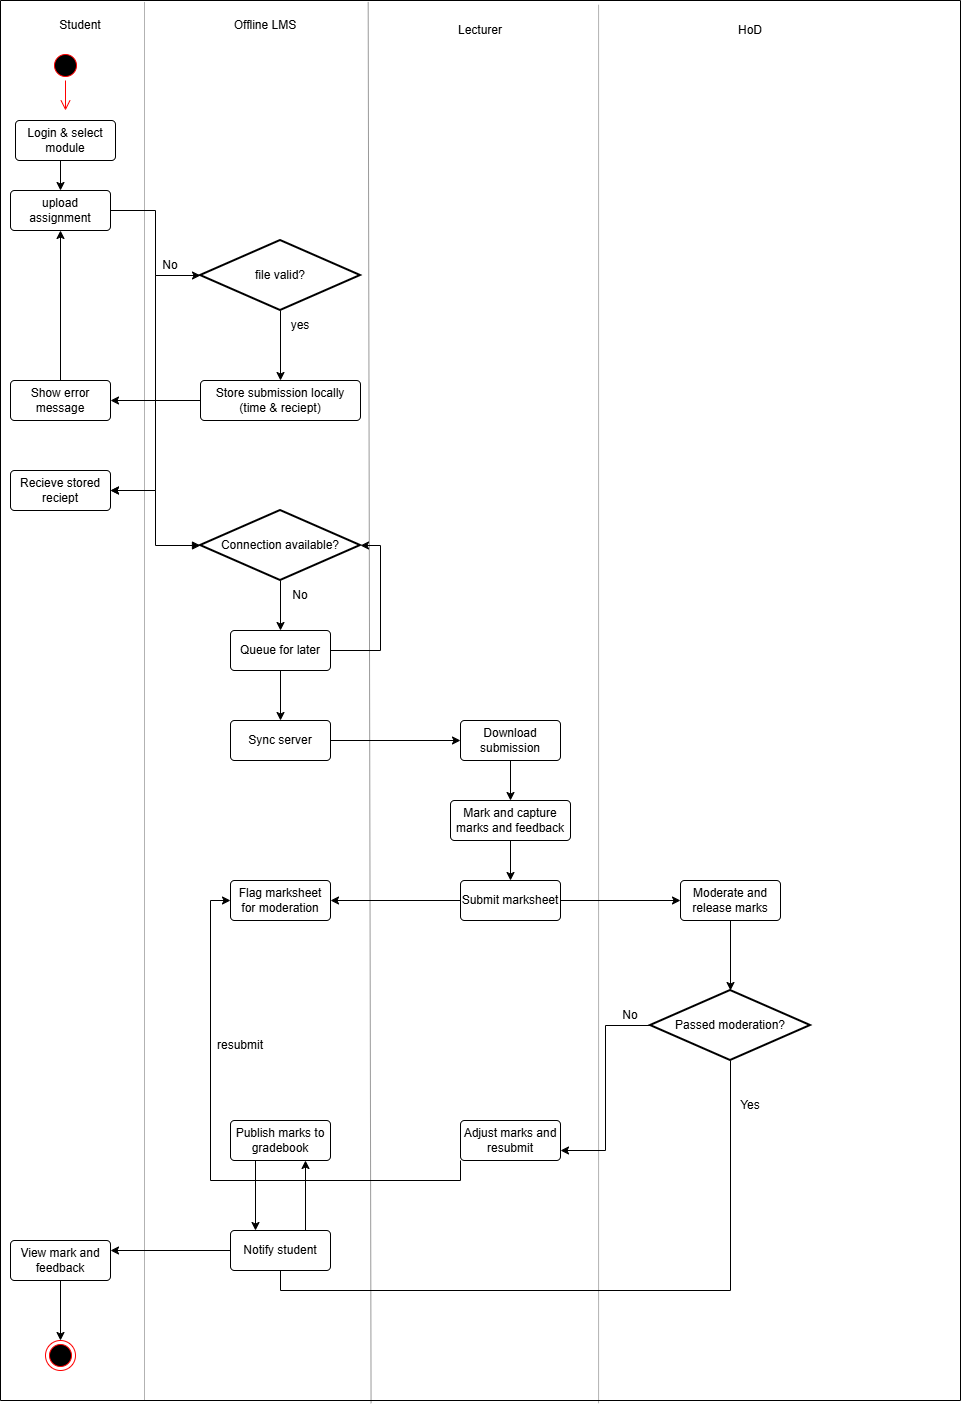

The diagram above was exported from draw.io. Its source (the exported page's mxGraphModel, read from the mxfile embedded in the PNG):
<mxGraphModel dx="1493" dy="919" grid="1" gridSize="10" guides="1" tooltips="1" connect="1" arrows="1" fold="1" page="0" pageScale="1" pageWidth="850" pageHeight="1100" math="0" shadow="0">
  <root>
    <mxCell id="0" />
    <mxCell id="1" parent="0" />
    <mxCell id="89lWFa6oWryDpk1voy98-1" parent="1" style="ellipse;html=1;shape=startState;fillColor=#000000;strokeColor=#ff0000;" value="" vertex="1">
      <mxGeometry height="30" width="30" x="90" y="130" as="geometry" />
    </mxCell>
    <mxCell id="89lWFa6oWryDpk1voy98-2" edge="1" parent="1" source="89lWFa6oWryDpk1voy98-1" style="edgeStyle=orthogonalEdgeStyle;html=1;verticalAlign=bottom;endArrow=open;endSize=8;strokeColor=#ff0000;rounded=0;" value="">
      <mxGeometry relative="1" as="geometry">
        <mxPoint x="105" y="190" as="targetPoint" />
      </mxGeometry>
    </mxCell>
    <mxCell id="89lWFa6oWryDpk1voy98-40" edge="1" parent="1" source="89lWFa6oWryDpk1voy98-3" style="edgeStyle=orthogonalEdgeStyle;rounded=0;orthogonalLoop=1;jettySize=auto;html=1;exitX=0.5;exitY=1;exitDx=0;exitDy=0;exitPerimeter=0;entryX=0.5;entryY=0;entryDx=0;entryDy=0;" target="89lWFa6oWryDpk1voy98-7">
      <mxGeometry relative="1" as="geometry" />
    </mxCell>
    <mxCell id="89lWFa6oWryDpk1voy98-41" edge="1" parent="1" source="89lWFa6oWryDpk1voy98-3" style="edgeStyle=orthogonalEdgeStyle;rounded=0;orthogonalLoop=1;jettySize=auto;html=1;exitX=0;exitY=0.5;exitDx=0;exitDy=0;exitPerimeter=0;entryX=1;entryY=0.5;entryDx=0;entryDy=0;" target="89lWFa6oWryDpk1voy98-8">
      <mxGeometry relative="1" as="geometry" />
    </mxCell>
    <mxCell id="89lWFa6oWryDpk1voy98-3" parent="1" style="strokeWidth=2;html=1;shape=mxgraph.flowchart.decision;whiteSpace=wrap;" value="file valid?" vertex="1">
      <mxGeometry height="70" width="160" x="240" y="320" as="geometry" />
    </mxCell>
    <mxCell id="89lWFa6oWryDpk1voy98-45" edge="1" parent="1" source="89lWFa6oWryDpk1voy98-4" style="edgeStyle=orthogonalEdgeStyle;rounded=0;orthogonalLoop=1;jettySize=auto;html=1;exitX=0.5;exitY=1;exitDx=0;exitDy=0;entryX=0.5;entryY=0;entryDx=0;entryDy=0;" target="89lWFa6oWryDpk1voy98-5">
      <mxGeometry relative="1" as="geometry" />
    </mxCell>
    <mxCell id="89lWFa6oWryDpk1voy98-4" parent="1" style="rounded=1;arcSize=10;whiteSpace=wrap;html=1;align=center;" value="Login &amp;amp; select module" vertex="1">
      <mxGeometry height="40" width="100" x="55" y="200" as="geometry" />
    </mxCell>
    <mxCell id="89lWFa6oWryDpk1voy98-5" parent="1" style="rounded=1;arcSize=10;whiteSpace=wrap;html=1;align=center;" value="upload assignment" vertex="1">
      <mxGeometry height="40" width="100" x="50" y="270" as="geometry" />
    </mxCell>
    <mxCell id="89lWFa6oWryDpk1voy98-44" edge="1" parent="1" source="89lWFa6oWryDpk1voy98-6" style="edgeStyle=orthogonalEdgeStyle;rounded=0;orthogonalLoop=1;jettySize=auto;html=1;exitX=0.5;exitY=0;exitDx=0;exitDy=0;entryX=0.5;entryY=1;entryDx=0;entryDy=0;" target="89lWFa6oWryDpk1voy98-5">
      <mxGeometry relative="1" as="geometry" />
    </mxCell>
    <mxCell id="89lWFa6oWryDpk1voy98-6" parent="1" style="rounded=1;arcSize=10;whiteSpace=wrap;html=1;align=center;" value="Show error message" vertex="1">
      <mxGeometry height="40" width="100" x="50" y="460" as="geometry" />
    </mxCell>
    <mxCell id="89lWFa6oWryDpk1voy98-42" edge="1" parent="1" source="89lWFa6oWryDpk1voy98-7" style="edgeStyle=orthogonalEdgeStyle;rounded=0;orthogonalLoop=1;jettySize=auto;html=1;exitX=0;exitY=0.5;exitDx=0;exitDy=0;entryX=1;entryY=0.5;entryDx=0;entryDy=0;" target="89lWFa6oWryDpk1voy98-6">
      <mxGeometry relative="1" as="geometry" />
    </mxCell>
    <mxCell id="89lWFa6oWryDpk1voy98-7" parent="1" style="rounded=1;arcSize=10;whiteSpace=wrap;html=1;align=center;" value="Store submission locally (time &amp;amp; reciept)" vertex="1">
      <mxGeometry height="40" width="160" x="240" y="460" as="geometry" />
    </mxCell>
    <mxCell id="89lWFa6oWryDpk1voy98-8" parent="1" style="rounded=1;arcSize=10;whiteSpace=wrap;html=1;align=center;" value="Recieve stored reciept" vertex="1">
      <mxGeometry height="40" width="100" x="50" y="550" as="geometry" />
    </mxCell>
    <mxCell id="89lWFa6oWryDpk1voy98-36" edge="1" parent="1" source="89lWFa6oWryDpk1voy98-9" style="edgeStyle=orthogonalEdgeStyle;rounded=0;orthogonalLoop=1;jettySize=auto;html=1;exitX=0.5;exitY=1;exitDx=0;exitDy=0;exitPerimeter=0;entryX=0.5;entryY=0;entryDx=0;entryDy=0;" target="89lWFa6oWryDpk1voy98-10">
      <mxGeometry relative="1" as="geometry" />
    </mxCell>
    <mxCell id="89lWFa6oWryDpk1voy98-39" edge="1" parent="1" source="89lWFa6oWryDpk1voy98-9" style="edgeStyle=orthogonalEdgeStyle;rounded=0;orthogonalLoop=1;jettySize=auto;html=1;exitX=0;exitY=0.5;exitDx=0;exitDy=0;exitPerimeter=0;entryX=1;entryY=0.5;entryDx=0;entryDy=0;startArrow=block;startFill=1;" target="89lWFa6oWryDpk1voy98-8">
      <mxGeometry relative="1" as="geometry" />
    </mxCell>
    <mxCell id="89lWFa6oWryDpk1voy98-9" parent="1" style="strokeWidth=2;html=1;shape=mxgraph.flowchart.decision;whiteSpace=wrap;" value="Connection available?" vertex="1">
      <mxGeometry height="70" width="160" x="240" y="590" as="geometry" />
    </mxCell>
    <mxCell id="89lWFa6oWryDpk1voy98-37" edge="1" parent="1" source="89lWFa6oWryDpk1voy98-10" style="edgeStyle=orthogonalEdgeStyle;rounded=0;orthogonalLoop=1;jettySize=auto;html=1;exitX=0.5;exitY=1;exitDx=0;exitDy=0;entryX=0.5;entryY=0;entryDx=0;entryDy=0;" target="89lWFa6oWryDpk1voy98-11">
      <mxGeometry relative="1" as="geometry" />
    </mxCell>
    <mxCell id="89lWFa6oWryDpk1voy98-38" edge="1" parent="1" source="89lWFa6oWryDpk1voy98-10" style="edgeStyle=orthogonalEdgeStyle;rounded=0;orthogonalLoop=1;jettySize=auto;html=1;exitX=1;exitY=0.5;exitDx=0;exitDy=0;entryX=1;entryY=0.5;entryDx=0;entryDy=0;entryPerimeter=0;" target="89lWFa6oWryDpk1voy98-9">
      <mxGeometry relative="1" as="geometry">
        <Array as="points">
          <mxPoint x="420" y="730" />
          <mxPoint x="420" y="625" />
        </Array>
        <mxPoint x="419.9999999999998" y="620" as="targetPoint" />
      </mxGeometry>
    </mxCell>
    <mxCell id="89lWFa6oWryDpk1voy98-10" parent="1" style="rounded=1;arcSize=10;whiteSpace=wrap;html=1;align=center;" value="Queue for later" vertex="1">
      <mxGeometry height="40" width="100" x="270" y="710" as="geometry" />
    </mxCell>
    <mxCell id="89lWFa6oWryDpk1voy98-35" edge="1" parent="1" source="89lWFa6oWryDpk1voy98-11" style="edgeStyle=orthogonalEdgeStyle;rounded=0;orthogonalLoop=1;jettySize=auto;html=1;exitX=1;exitY=0.5;exitDx=0;exitDy=0;entryX=0;entryY=0.5;entryDx=0;entryDy=0;" target="89lWFa6oWryDpk1voy98-12">
      <mxGeometry relative="1" as="geometry" />
    </mxCell>
    <mxCell id="89lWFa6oWryDpk1voy98-11" parent="1" style="rounded=1;arcSize=10;whiteSpace=wrap;html=1;align=center;" value="Sync server" vertex="1">
      <mxGeometry height="40" width="100" x="270" y="800" as="geometry" />
    </mxCell>
    <mxCell id="89lWFa6oWryDpk1voy98-34" edge="1" parent="1" source="89lWFa6oWryDpk1voy98-12" style="edgeStyle=orthogonalEdgeStyle;rounded=0;orthogonalLoop=1;jettySize=auto;html=1;exitX=0.5;exitY=1;exitDx=0;exitDy=0;entryX=0.5;entryY=0;entryDx=0;entryDy=0;" target="89lWFa6oWryDpk1voy98-14">
      <mxGeometry relative="1" as="geometry" />
    </mxCell>
    <mxCell id="89lWFa6oWryDpk1voy98-12" parent="1" style="rounded=1;arcSize=10;whiteSpace=wrap;html=1;align=center;" value="Download submission" vertex="1">
      <mxGeometry height="40" width="100" x="500" y="800" as="geometry" />
    </mxCell>
    <mxCell id="89lWFa6oWryDpk1voy98-31" edge="1" parent="1" source="89lWFa6oWryDpk1voy98-13" style="edgeStyle=orthogonalEdgeStyle;rounded=0;orthogonalLoop=1;jettySize=auto;html=1;exitX=1;exitY=0.5;exitDx=0;exitDy=0;entryX=0;entryY=0.5;entryDx=0;entryDy=0;" target="89lWFa6oWryDpk1voy98-15">
      <mxGeometry relative="1" as="geometry" />
    </mxCell>
    <mxCell id="89lWFa6oWryDpk1voy98-32" edge="1" parent="1" source="89lWFa6oWryDpk1voy98-13" style="edgeStyle=orthogonalEdgeStyle;rounded=0;orthogonalLoop=1;jettySize=auto;html=1;exitX=0;exitY=0.5;exitDx=0;exitDy=0;entryX=1;entryY=0.5;entryDx=0;entryDy=0;" target="89lWFa6oWryDpk1voy98-16">
      <mxGeometry relative="1" as="geometry" />
    </mxCell>
    <mxCell id="89lWFa6oWryDpk1voy98-13" parent="1" style="rounded=1;arcSize=10;whiteSpace=wrap;html=1;align=center;" value="Submit marksheet" vertex="1">
      <mxGeometry height="40" width="100" x="500" y="960" as="geometry" />
    </mxCell>
    <mxCell id="89lWFa6oWryDpk1voy98-33" edge="1" parent="1" source="89lWFa6oWryDpk1voy98-14" style="edgeStyle=orthogonalEdgeStyle;rounded=0;orthogonalLoop=1;jettySize=auto;html=1;exitX=0.5;exitY=1;exitDx=0;exitDy=0;entryX=0.5;entryY=0;entryDx=0;entryDy=0;" target="89lWFa6oWryDpk1voy98-13">
      <mxGeometry relative="1" as="geometry" />
    </mxCell>
    <mxCell id="89lWFa6oWryDpk1voy98-14" parent="1" style="rounded=1;arcSize=10;whiteSpace=wrap;html=1;align=center;" value="Mark and capture marks and feedback" vertex="1">
      <mxGeometry height="40" width="120" x="490" y="880" as="geometry" />
    </mxCell>
    <mxCell id="89lWFa6oWryDpk1voy98-15" parent="1" style="rounded=1;arcSize=10;whiteSpace=wrap;html=1;align=center;" value="Moderate and release marks" vertex="1">
      <mxGeometry height="40" width="100" x="720" y="960" as="geometry" />
    </mxCell>
    <mxCell id="89lWFa6oWryDpk1voy98-16" parent="1" style="rounded=1;arcSize=10;whiteSpace=wrap;html=1;align=center;" value="Flag marksheet for moderation" vertex="1">
      <mxGeometry height="40" width="100" x="270" y="960" as="geometry" />
    </mxCell>
    <mxCell id="89lWFa6oWryDpk1voy98-28" edge="1" parent="1" source="89lWFa6oWryDpk1voy98-17" style="edgeStyle=orthogonalEdgeStyle;rounded=0;orthogonalLoop=1;jettySize=auto;html=1;exitX=0;exitY=0.5;exitDx=0;exitDy=0;exitPerimeter=0;entryX=1;entryY=0.75;entryDx=0;entryDy=0;" target="89lWFa6oWryDpk1voy98-18">
      <mxGeometry relative="1" as="geometry" />
    </mxCell>
    <mxCell id="89lWFa6oWryDpk1voy98-30" edge="1" parent="1" source="89lWFa6oWryDpk1voy98-17" style="edgeStyle=orthogonalEdgeStyle;rounded=0;orthogonalLoop=1;jettySize=auto;html=1;exitX=0.5;exitY=1;exitDx=0;exitDy=0;exitPerimeter=0;entryX=0.5;entryY=1;entryDx=0;entryDy=0;endArrow=none;endFill=0;" target="89lWFa6oWryDpk1voy98-20">
      <mxGeometry relative="1" as="geometry" />
    </mxCell>
    <mxCell id="89lWFa6oWryDpk1voy98-17" parent="1" style="strokeWidth=2;html=1;shape=mxgraph.flowchart.decision;whiteSpace=wrap;" value="Passed moderation?" vertex="1">
      <mxGeometry height="70" width="160" x="690" y="1070" as="geometry" />
    </mxCell>
    <mxCell id="89lWFa6oWryDpk1voy98-27" edge="1" parent="1" source="89lWFa6oWryDpk1voy98-18" style="edgeStyle=orthogonalEdgeStyle;rounded=0;orthogonalLoop=1;jettySize=auto;html=1;exitX=0;exitY=1;exitDx=0;exitDy=0;entryX=0;entryY=0.5;entryDx=0;entryDy=0;" target="89lWFa6oWryDpk1voy98-16">
      <mxGeometry relative="1" as="geometry" />
    </mxCell>
    <mxCell id="89lWFa6oWryDpk1voy98-18" parent="1" style="rounded=1;arcSize=10;whiteSpace=wrap;html=1;align=center;" value="Adjust marks and resubmit" vertex="1">
      <mxGeometry height="40" width="100" x="500" y="1200" as="geometry" />
    </mxCell>
    <mxCell id="89lWFa6oWryDpk1voy98-26" edge="1" parent="1" source="89lWFa6oWryDpk1voy98-19" style="edgeStyle=orthogonalEdgeStyle;rounded=0;orthogonalLoop=1;jettySize=auto;html=1;exitX=0.25;exitY=1;exitDx=0;exitDy=0;entryX=0.25;entryY=0;entryDx=0;entryDy=0;" target="89lWFa6oWryDpk1voy98-20">
      <mxGeometry relative="1" as="geometry" />
    </mxCell>
    <mxCell id="89lWFa6oWryDpk1voy98-19" parent="1" style="rounded=1;arcSize=10;whiteSpace=wrap;html=1;align=center;" value="Publish marks to gradebook" vertex="1">
      <mxGeometry height="40" width="100" x="270" y="1200" as="geometry" />
    </mxCell>
    <mxCell id="89lWFa6oWryDpk1voy98-24" edge="1" parent="1" source="89lWFa6oWryDpk1voy98-20" style="edgeStyle=orthogonalEdgeStyle;rounded=0;orthogonalLoop=1;jettySize=auto;html=1;exitX=0;exitY=0.5;exitDx=0;exitDy=0;entryX=1;entryY=0.25;entryDx=0;entryDy=0;" target="89lWFa6oWryDpk1voy98-21">
      <mxGeometry relative="1" as="geometry" />
    </mxCell>
    <mxCell id="89lWFa6oWryDpk1voy98-25" edge="1" parent="1" source="89lWFa6oWryDpk1voy98-20" style="edgeStyle=orthogonalEdgeStyle;rounded=0;orthogonalLoop=1;jettySize=auto;html=1;exitX=0.75;exitY=0;exitDx=0;exitDy=0;entryX=0.75;entryY=1;entryDx=0;entryDy=0;" target="89lWFa6oWryDpk1voy98-19">
      <mxGeometry relative="1" as="geometry" />
    </mxCell>
    <mxCell id="89lWFa6oWryDpk1voy98-20" parent="1" style="rounded=1;arcSize=10;whiteSpace=wrap;html=1;align=center;" value="Notify student" vertex="1">
      <mxGeometry height="40" width="100" x="270" y="1310" as="geometry" />
    </mxCell>
    <mxCell id="89lWFa6oWryDpk1voy98-23" edge="1" parent="1" source="89lWFa6oWryDpk1voy98-21" style="edgeStyle=orthogonalEdgeStyle;rounded=0;orthogonalLoop=1;jettySize=auto;html=1;exitX=0.5;exitY=1;exitDx=0;exitDy=0;entryX=0.5;entryY=0;entryDx=0;entryDy=0;" target="89lWFa6oWryDpk1voy98-22">
      <mxGeometry relative="1" as="geometry" />
    </mxCell>
    <mxCell id="89lWFa6oWryDpk1voy98-21" parent="1" style="rounded=1;arcSize=10;whiteSpace=wrap;html=1;align=center;" value="View mark and feedback" vertex="1">
      <mxGeometry height="40" width="100" x="50" y="1320" as="geometry" />
    </mxCell>
    <mxCell id="89lWFa6oWryDpk1voy98-22" parent="1" style="ellipse;html=1;shape=endState;fillColor=#000000;strokeColor=#ff0000;" value="" vertex="1">
      <mxGeometry height="30" width="30" x="85" y="1420" as="geometry" />
    </mxCell>
    <mxCell id="89lWFa6oWryDpk1voy98-29" edge="1" parent="1" source="89lWFa6oWryDpk1voy98-15" style="edgeStyle=orthogonalEdgeStyle;rounded=0;orthogonalLoop=1;jettySize=auto;html=1;exitX=0.5;exitY=1;exitDx=0;exitDy=0;entryX=0.5;entryY=0;entryDx=0;entryDy=0;entryPerimeter=0;" target="89lWFa6oWryDpk1voy98-17">
      <mxGeometry relative="1" as="geometry" />
    </mxCell>
    <mxCell id="89lWFa6oWryDpk1voy98-43" edge="1" parent="1" source="89lWFa6oWryDpk1voy98-5" style="edgeStyle=orthogonalEdgeStyle;rounded=0;orthogonalLoop=1;jettySize=auto;html=1;exitX=1;exitY=0.5;exitDx=0;exitDy=0;entryX=0;entryY=0.5;entryDx=0;entryDy=0;entryPerimeter=0;" target="89lWFa6oWryDpk1voy98-3">
      <mxGeometry relative="1" as="geometry" />
    </mxCell>
    <mxCell id="89lWFa6oWryDpk1voy98-46" parent="1" style="text;html=1;whiteSpace=wrap;strokeColor=none;fillColor=none;align=center;verticalAlign=middle;rounded=0;" value="Yes" vertex="1">
      <mxGeometry height="30" width="60" x="760" y="1170" as="geometry" />
    </mxCell>
    <mxCell id="89lWFa6oWryDpk1voy98-47" parent="1" style="text;html=1;whiteSpace=wrap;strokeColor=none;fillColor=none;align=center;verticalAlign=middle;rounded=0;" value="No" vertex="1">
      <mxGeometry height="30" width="60" x="640" y="1080" as="geometry" />
    </mxCell>
    <mxCell id="89lWFa6oWryDpk1voy98-49" parent="1" style="text;html=1;whiteSpace=wrap;strokeColor=none;fillColor=none;align=center;verticalAlign=middle;rounded=0;" value="resubmit" vertex="1">
      <mxGeometry height="30" width="60" x="250" y="1110" as="geometry" />
    </mxCell>
    <mxCell id="89lWFa6oWryDpk1voy98-51" parent="1" style="text;html=1;whiteSpace=wrap;strokeColor=none;fillColor=none;align=center;verticalAlign=middle;rounded=0;" value="No" vertex="1">
      <mxGeometry height="30" width="60" x="310" y="660" as="geometry" />
    </mxCell>
    <mxCell id="89lWFa6oWryDpk1voy98-52" parent="1" style="text;html=1;whiteSpace=wrap;strokeColor=none;fillColor=none;align=center;verticalAlign=middle;rounded=0;" value="yes" vertex="1">
      <mxGeometry height="30" width="60" x="310" y="390" as="geometry" />
    </mxCell>
    <mxCell id="89lWFa6oWryDpk1voy98-53" parent="1" style="text;html=1;whiteSpace=wrap;strokeColor=none;fillColor=none;align=center;verticalAlign=middle;rounded=0;" value="No" vertex="1">
      <mxGeometry height="30" width="60" x="180" y="330" as="geometry" />
    </mxCell>
    <mxCell id="89lWFa6oWryDpk1voy98-54" parent="1" style="swimlane;startSize=0;" value="" vertex="1">
      <mxGeometry height="1400" width="960" x="40" y="80" as="geometry" />
    </mxCell>
    <mxCell id="89lWFa6oWryDpk1voy98-59" parent="89lWFa6oWryDpk1voy98-54" style="text;html=1;whiteSpace=wrap;strokeColor=none;fillColor=none;align=center;verticalAlign=middle;rounded=0;" value="Offline LMS" vertex="1">
      <mxGeometry height="30" width="90" x="220" y="10" as="geometry" />
    </mxCell>
    <mxCell id="89lWFa6oWryDpk1voy98-55" edge="1" parent="1" source="89lWFa6oWryDpk1voy98-54" style="endArrow=none;html=1;rounded=0;entryX=0.15;entryY=0.001;entryDx=0;entryDy=0;entryPerimeter=0;exitX=0.15;exitY=1;exitDx=0;exitDy=0;exitPerimeter=0;opacity=30;opacityGroup=1;" target="89lWFa6oWryDpk1voy98-54" value="">
      <mxGeometry height="50" relative="1" width="50" as="geometry">
        <mxPoint x="230" y="180" as="sourcePoint" />
        <mxPoint x="280" y="130" as="targetPoint" />
      </mxGeometry>
    </mxCell>
    <mxCell id="89lWFa6oWryDpk1voy98-56" edge="1" parent="1" source="89lWFa6oWryDpk1voy98-54" style="endArrow=none;html=1;rounded=0;entryX=0.383;entryY=0.001;entryDx=0;entryDy=0;entryPerimeter=0;exitX=0.386;exitY=1.002;exitDx=0;exitDy=0;exitPerimeter=0;opacity=40;opacityGroup=1;" target="89lWFa6oWryDpk1voy98-54" value="">
      <mxGeometry height="50" relative="1" width="50" as="geometry">
        <mxPoint x="360" y="160" as="sourcePoint" />
        <mxPoint x="410" y="110" as="targetPoint" />
      </mxGeometry>
    </mxCell>
    <mxCell id="89lWFa6oWryDpk1voy98-57" edge="1" parent="1" source="89lWFa6oWryDpk1voy98-54" style="endArrow=none;html=1;rounded=0;entryX=0.623;entryY=0.003;entryDx=0;entryDy=0;entryPerimeter=0;exitX=0.623;exitY=1.002;exitDx=0;exitDy=0;exitPerimeter=0;opacity=30;opacityGroup=1;" target="89lWFa6oWryDpk1voy98-54" value="">
      <mxGeometry height="50" relative="1" width="50" as="geometry">
        <mxPoint x="590" y="150" as="sourcePoint" />
        <mxPoint x="640" y="100" as="targetPoint" />
      </mxGeometry>
    </mxCell>
    <mxCell id="89lWFa6oWryDpk1voy98-58" parent="1" style="text;html=1;whiteSpace=wrap;strokeColor=none;fillColor=none;align=center;verticalAlign=middle;rounded=0;" value="Student" vertex="1">
      <mxGeometry height="30" width="80" x="80" y="90" as="geometry" />
    </mxCell>
    <mxCell id="89lWFa6oWryDpk1voy98-60" parent="1" style="text;html=1;whiteSpace=wrap;strokeColor=none;fillColor=none;align=center;verticalAlign=middle;rounded=0;" value="Lecturer" vertex="1">
      <mxGeometry height="40" width="80" x="480" y="90" as="geometry" />
    </mxCell>
    <mxCell id="89lWFa6oWryDpk1voy98-61" parent="1" style="text;html=1;whiteSpace=wrap;strokeColor=none;fillColor=none;align=center;verticalAlign=middle;rounded=0;" value="HoD" vertex="1">
      <mxGeometry height="40" width="100" x="740" y="90" as="geometry" />
    </mxCell>
  </root>
</mxGraphModel>